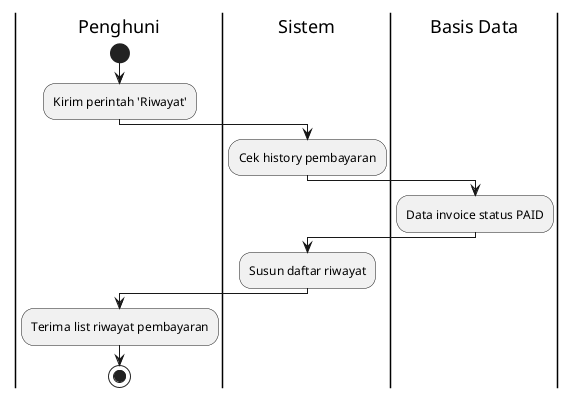

The diagram above was rendered by PlantUML. Its source (embedded in the PNG):
@startuml
|Penghuni|
start
:Kirim perintah 'Riwayat';
|Sistem|
:Cek history pembayaran;
|Basis Data|
:Data invoice status PAID;
|Sistem|
:Susun daftar riwayat;
|Penghuni|
:Terima list riwayat pembayaran;
stop
@enduml